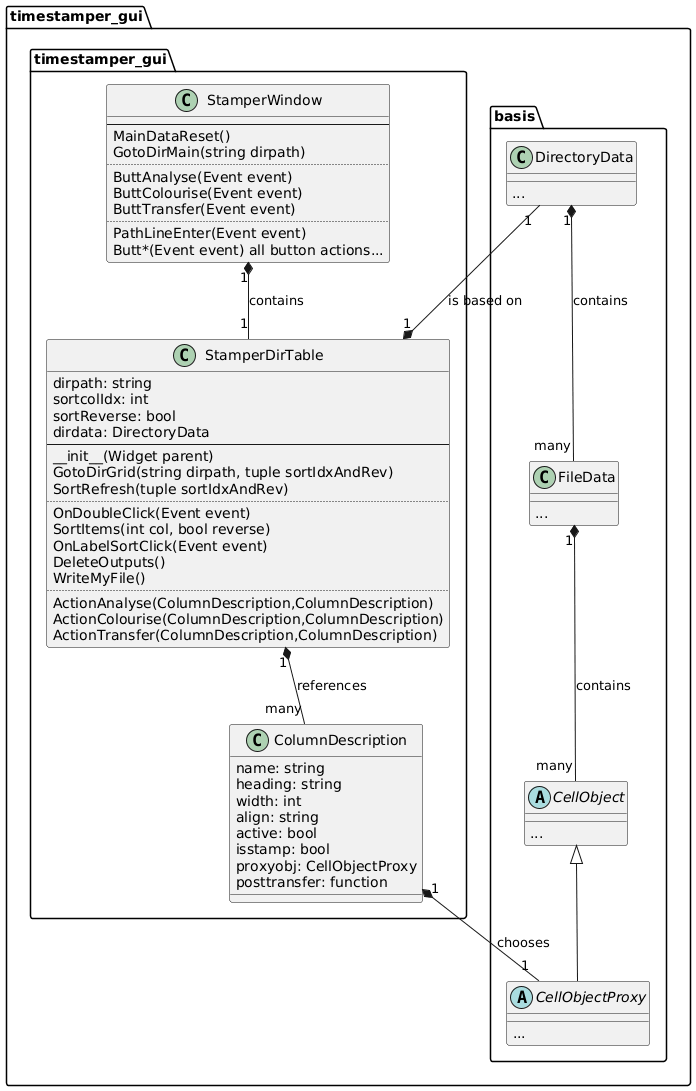

The diagram above was rendered by PlantUML. Its source (embedded in the PNG):
@startuml classes-1-gui
!pragma useIntermediatePackages false

abstract timestamper_gui.basis.CellObject {
  {method} ...
}
abstract timestamper_gui.basis.CellObjectProxy {
  {method} ...
}
timestamper_gui.basis.CellObject <|-- timestamper_gui.basis.CellObjectProxy

class timestamper_gui.basis.FileData {
  {method} ...
}

class timestamper_gui.basis.DirectoryData {
  {method} ...
}

'BAD LAYOUT +++
'note "Modul basis.py" as N1
'timestamper_gui.basis.DirectoryData .. N1

class timestamper_gui.timestamper_gui.ColumnDescription {
  name: string
  heading: string
  width: int
  align: string
  active: bool
  isstamp: bool
  proxyobj: CellObjectProxy
  posttransfer: function
}
class timestamper_gui.timestamper_gui.StamperDirTable {
  dirpath: string
  sortcolIdx: int
  sortReverse: bool
  dirdata: DirectoryData
  --
  __init__(Widget parent)
  GotoDirGrid(string dirpath, tuple sortIdxAndRev)
  SortRefresh(tuple sortIdxAndRev)
  ..
  OnDoubleClick(Event event)
  SortItems(int col, bool reverse)
  OnLabelSortClick(Event event)
  DeleteOutputs()
  WriteMyFile()
  ..
  ActionAnalyse(ColumnDescription,ColumnDescription)
  ActionColourise(ColumnDescription,ColumnDescription)
  ActionTransfer(ColumnDescription,ColumnDescription)
}
class timestamper_gui.timestamper_gui.StamperWindow {
  --
  MainDataReset()
  GotoDirMain(string dirpath)
  ..
  ButtAnalyse(Event event)
  ButtColourise(Event event)
  ButtTransfer(Event event)
  ..
  PathLineEnter(Event event)
  Butt*(Event event) all button actions...
}

'layout trick to pull the basis.py way up the page
timestamper_gui.timestamper_gui.StamperDirTable -[hidden]up-> timestamper_gui.basis.DirectoryData

timestamper_gui.timestamper_gui.StamperWindow "1" *-- "1" timestamper_gui.timestamper_gui.StamperDirTable : contains
timestamper_gui.timestamper_gui.StamperDirTable "1" *-- "1" timestamper_gui.basis.DirectoryData : is based on
timestamper_gui.timestamper_gui.StamperDirTable "1" *-- "many" timestamper_gui.timestamper_gui.ColumnDescription : references

timestamper_gui.timestamper_gui.ColumnDescription "1" *-- "1" timestamper_gui.basis.CellObjectProxy : chooses

timestamper_gui.basis.DirectoryData "1" *-- "many" timestamper_gui.basis.FileData : contains
timestamper_gui.basis.FileData "1" *-- "many" timestamper_gui.basis.CellObject : contains

'hier keine Ableitungen
'timestamper_gui.basis.CellObject <|-- timestamper_gui.basis.CellObjectDummy
'timestamper_gui.basis.CellObject <|-- timestamper_gui.basis.CellObjectProxy
'footer No Footer
@enduml